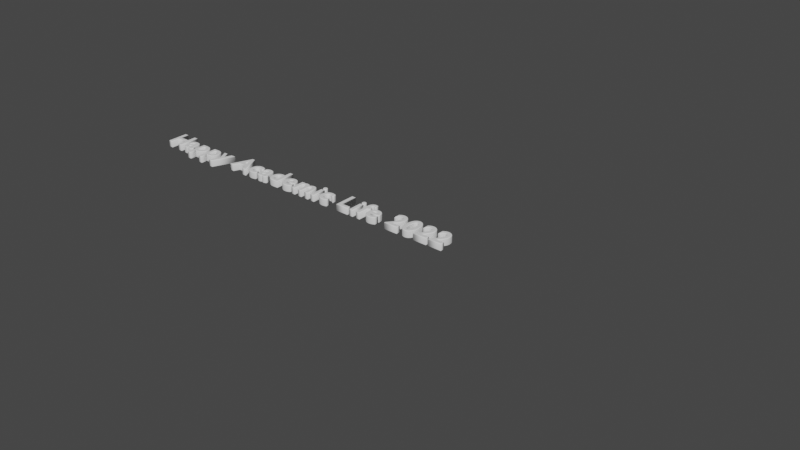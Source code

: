 # Source: logo.blend  (saved by Blender 3.0.42; exported with 4.5.12 LTS)
import bpy
from mathutils import Matrix  # noqa: F401  (used for matrix-valued properties, if any)

bpy.ops.wm.read_factory_settings(use_empty=True)
scene = bpy.context.scene
scene.name = 'Scene'

# ---- world
world_world = bpy.data.worlds.new('World'); scene.world = world_world
world_world.use_nodes = True; world_world.node_tree.nodes.clear()
_N = world_world.node_tree.nodes; _L = world_world.node_tree.links
n0 = _N.new('ShaderNodeOutputWorld'); n0.name = 'World Output'; n0.location = (300, 300)
n1 = _N.new('ShaderNodeBackground'); n1.name = 'Background'; n1.location = (10, 300)
n1.inputs[0].default_value = (0.05088, 0.05088, 0.05088, 1.0)
_L.new(n1.outputs[0], n0.inputs[0])
n0.is_active_output = True
world_world.color = (0.05088, 0.05088, 0.05088)
world_world.use_sun_shadow = False
world_world.sun_shadow_jitter_overblur = 0.0

# ---- curves / text
txt_text = bpy.data.curves.new('Text', 'FONT')
txt_text.dimensions = '2D'
txt_text.body = 'Happy Academic Life 2022'
txt_text.bevel_resolution = 5
txt_text.extrude = 0.1
txt_text.bevel_depth = 0.025
txt_text.space_character = 1.1
txt_text.offset_x = -3.565
txt_text.offset_y = -0.1809

# ---- objects
ob_text = bpy.data.objects.new('Text', txt_text)

# ---- transforms, parenting, visibility, modifiers, constraints
ob_text.location = (0.0, 0.0, 0.0)

# ---- collection membership
scene.collection.objects.link(ob_text)

# ---- scene / render settings (as saved in the file)
scene.frame_start = 1; scene.frame_end = 250; scene.frame_set(1)
scene.render.engine = 'BLENDER_EEVEE_NEXT'
scene.cycles.sampling_pattern = 'TABULATED_SOBOL'
scene.cycles.use_light_tree = False
scene.view_settings.view_transform = 'Filmic'
bpy.context.view_layer.update()

# ---- added for rendering (the .blend has no active camera and no usable light): camera, sun
cam_auto = bpy.data.cameras.new('AutoCamera')
cam_auto.lens = 50.0
cam_auto.sensor_width = 36.0
cam_auto.clip_end = 1000.0
ob_auto_camera = bpy.data.objects.new('AutoCamera', cam_auto)
scene.collection.objects.link(ob_auto_camera)
ob_auto_camera.location = (25.3759, -22.4106, 15.0331)
ob_auto_camera.rotation_euler = (1.09748, -7.21219e-08, 0.694738)
scene.camera = ob_auto_camera
light_auto_sun = bpy.data.lights.new('AutoSun', 'SUN')
light_auto_sun.energy = 3.0
light_auto_sun.angle = 0.0523599
ob_auto_sun = bpy.data.objects.new('AutoSun', light_auto_sun)
scene.collection.objects.link(ob_auto_sun)
ob_auto_sun.rotation_euler = (0.872665, 0.174533, 0.523599)
bpy.context.view_layer.update()
